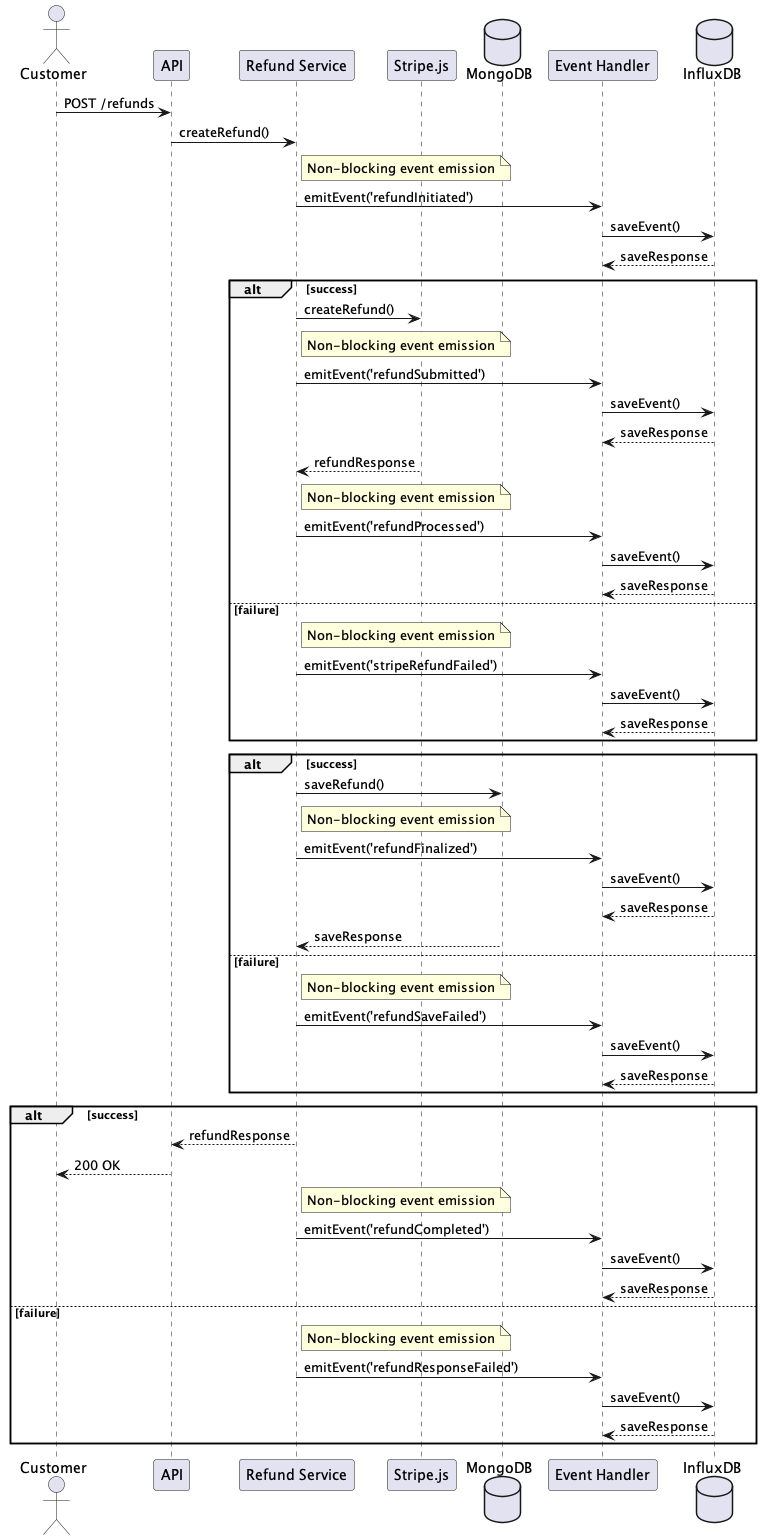

The diagram above was rendered by PlantUML. Its source (embedded in the PNG):
@startuml
actor Customer
participant "API" as App
participant "Refund Service" as Service
participant "Stripe.js" as Stripe
database "MongoDB" as DB
participant "Event Handler" as Event
database "InfluxDB" as Influx

Customer->App: POST /refunds

App->Service: createRefund()
note right of Service: Non-blocking event emission
Service->Event: emitEvent('refundInitiated')
Event->Influx: saveEvent()
Influx-->Event: saveResponse

alt success
    Service->Stripe: createRefund()
    note right of Service: Non-blocking event emission
    Service->Event: emitEvent('refundSubmitted')
    Event->Influx: saveEvent()
    Influx-->Event: saveResponse
    Stripe-->Service: refundResponse
    note right of Service: Non-blocking event emission
    Service->Event: emitEvent('refundProcessed')
    Event->Influx: saveEvent()
    Influx-->Event: saveResponse
else failure
    note right of Service: Non-blocking event emission
    Service->Event: emitEvent('stripeRefundFailed')
    Event->Influx: saveEvent()
    Influx-->Event: saveResponse
end

alt success
    Service->DB: saveRefund()
    note right of Service: Non-blocking event emission
    Service->Event: emitEvent('refundFinalized')
    Event->Influx: saveEvent()
    Influx-->Event: saveResponse
    DB-->Service: saveResponse
else failure
    note right of Service: Non-blocking event emission
    Service->Event: emitEvent('refundSaveFailed')
    Event->Influx: saveEvent()
    Influx-->Event: saveResponse
end

alt success
    Service-->App: refundResponse
    App-->Customer: 200 OK
    note right of Service: Non-blocking event emission
    Service->Event: emitEvent('refundCompleted')
    Event->Influx: saveEvent()
    Influx-->Event: saveResponse
else failure
    note right of Service: Non-blocking event emission
    Service->Event: emitEvent('refundResponseFailed')
    Event->Influx: saveEvent()
    Influx-->Event: saveResponse
end
@enduml